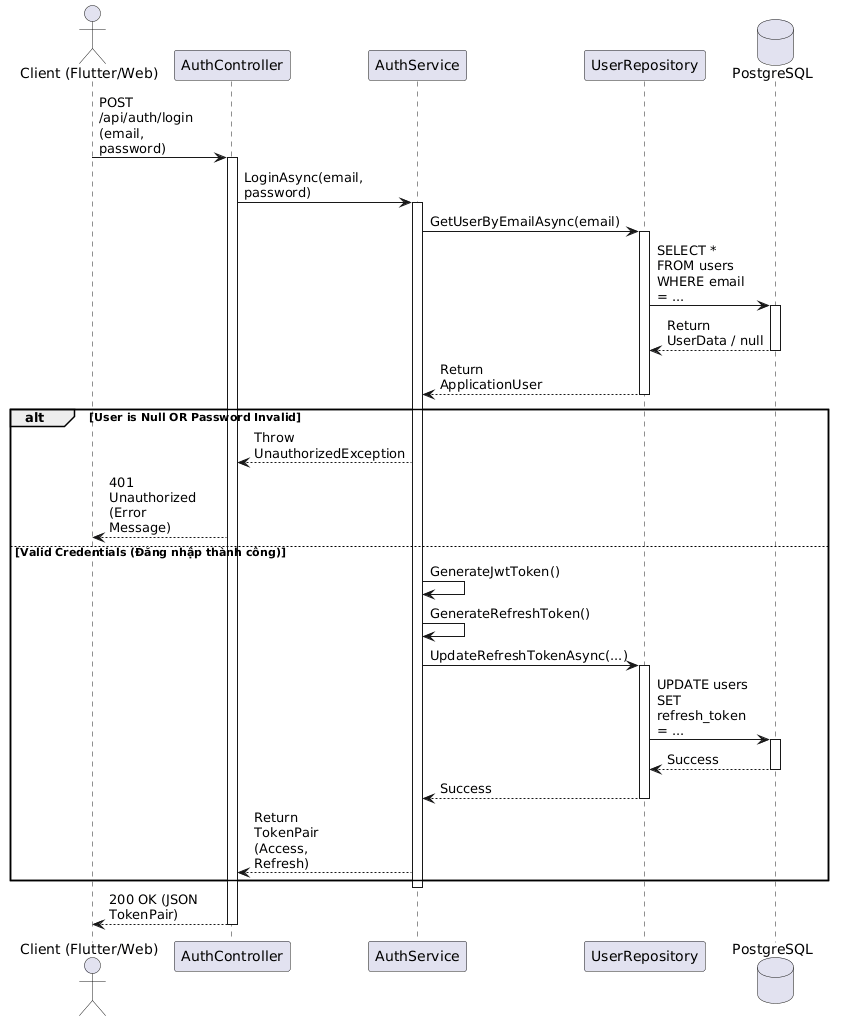

The diagram above was rendered by PlantUML. Its source (embedded in the PNG):
@startuml
' Cấu hình giao diện cho gọn gàng và hiện đại
skinparam maxMessageSize 100
skinparam responseMessageBelowArrow true

' 1. Khai báo các đối tượng tham gia (Lifelines)
actor "Client (Flutter/Web)" as Client
participant "AuthController" as Controller
participant "AuthService" as Service
participant "UserRepository" as Repo
database "PostgreSQL" as DB

' 2. Bắt đầu luồng gọi
Client -> Controller: POST /api/auth/login\n(email, password)
activate Controller

Controller -> Service: LoginAsync(email, password)
activate Service

Service -> Repo: GetUserByEmailAsync(email)
activate Repo

Repo -> DB: SELECT * FROM users WHERE email = ...
activate DB
DB --> Repo: Return UserData / null
deactivate DB

Repo --> Service: Return ApplicationUser
deactivate Repo

' 3. Khối điều kiện Rẽ nhánh (If/Else)
alt User is Null OR Password Invalid
    Service --> Controller: Throw UnauthorizedException
    Controller --> Client: 401 Unauthorized (Error Message)
else Valid Credentials (Đăng nhập thành công)
    ' Self-message (Hàm nội bộ)
    Service -> Service: GenerateJwtToken()
    Service -> Service: GenerateRefreshToken()
    
    ' Lưu Refresh Token mới xuống DB
    Service -> Repo: UpdateRefreshTokenAsync(...)
    activate Repo
    Repo -> DB: UPDATE users SET refresh_token = ...
    activate DB
    DB --> Repo: Success
    deactivate DB
    Repo --> Service: Success
    deactivate Repo

    Service --> Controller: Return TokenPair (Access, Refresh)
end
deactivate Service

Controller --> Client: 200 OK (JSON TokenPair)
deactivate Controller
@enduml